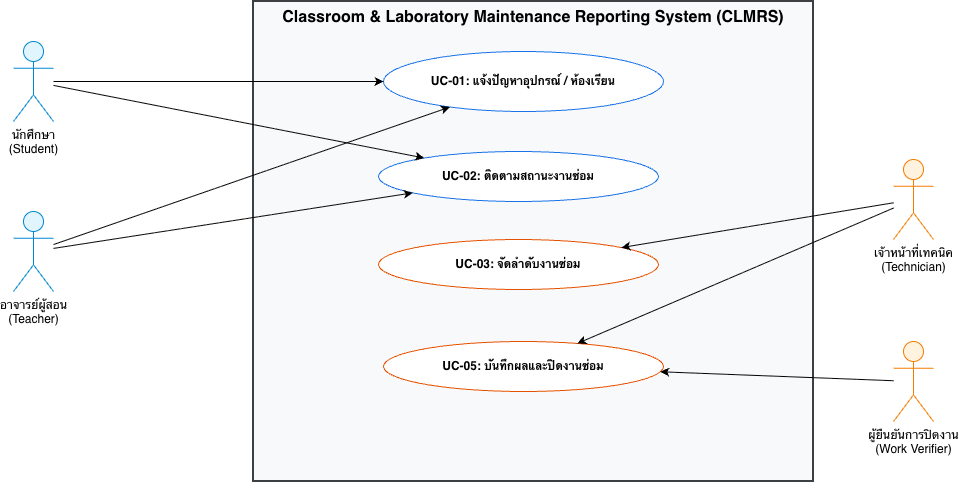

The diagram above was exported from draw.io. Its source (the exported page's mxGraphModel, read from the mxfile embedded in the PNG):
<mxGraphModel dx="614" dy="829" grid="1" gridSize="10" guides="1" tooltips="1" connect="1" arrows="1" fold="1" page="1" pageScale="1" pageWidth="1169" pageHeight="827" background="#ffffff" math="0" shadow="0">
  <root>
    <mxCell id="0" />
    <mxCell id="1" parent="0" />
    <mxCell id="sys_boundary" parent="1" style="shape=rect;html=1;whiteSpace=wrap;align=center;verticalAlign=top;fontStyle=1;fontSize=16;fillColor=#f8f9fa;strokeColor=#3c4043;strokeWidth=2;dashed=0;" value="Classroom &amp; Laboratory Maintenance Reporting System (CLMRS)" vertex="1">
      <mxGeometry height="480" width="560" x="320" y="40" as="geometry" />
    </mxCell>
    <mxCell id="actor_student" parent="1" style="shape=umlActor;verticalLabelPosition=bottom;verticalAlign=top;html=1;outlineConnect=0;fillColor=#e1f5fe;strokeColor=#0288d1;" value="นักศึกษา&#10;(Student)" vertex="1">
      <mxGeometry height="80" width="40" x="80" y="80" as="geometry" />
    </mxCell>
    <mxCell id="actor_teacher" parent="1" style="shape=umlActor;verticalLabelPosition=bottom;verticalAlign=top;html=1;outlineConnect=0;fillColor=#e1f5fe;strokeColor=#0288d1;" value="อาจารย์ผู้สอน&#10;(Teacher)" vertex="1">
      <mxGeometry height="80" width="40" x="80" y="250" as="geometry" />
    </mxCell>
    <mxCell id="actor_technician" parent="1" style="shape=umlActor;verticalLabelPosition=bottom;verticalAlign=top;html=1;outlineConnect=0;fillColor=#fff3e0;strokeColor=#f57c00;" value="เจ้าหน้าที่เทคนิค&#10;(Technician)" vertex="1">
      <mxGeometry height="80" width="40" x="960" y="198" as="geometry" />
    </mxCell>
    <mxCell id="actor_verifier" parent="1" style="shape=umlActor;verticalLabelPosition=bottom;verticalAlign=top;html=1;outlineConnect=0;fillColor=#fff3e0;strokeColor=#f57c00;" value="ผู้ยืนยันการปิดงาน&#10;(Work Verifier)" vertex="1">
      <mxGeometry height="80" width="40" x="960" y="380" as="geometry" />
    </mxCell>
    <mxCell id="uc_01" parent="1" style="ellipse;whiteSpace=wrap;html=1;fillColor=#ffffff;strokeColor=#1a73e8;fontStyle=1;" value="UC-01: แจ้งปัญหาอุปกรณ์ / ห้องเรียน" vertex="1">
      <mxGeometry height="60" width="280" x="450" y="90" as="geometry" />
    </mxCell>
    <mxCell id="uc_02" parent="1" style="ellipse;whiteSpace=wrap;html=1;fillColor=#ffffff;strokeColor=#1a73e8;fontStyle=1;" value="UC-02: ติดตามสถานะงานซ่อม" vertex="1">
      <mxGeometry height="50" width="280" x="445" y="190" as="geometry" />
    </mxCell>
    <mxCell id="uc_03" parent="1" style="ellipse;whiteSpace=wrap;html=1;fillColor=#ffffff;strokeColor=#e65100;fontStyle=1;" value="UC-03: จัดลำดับงานซ่อม" vertex="1">
      <mxGeometry height="50" width="280" x="445" y="278" as="geometry" />
    </mxCell>
    <mxCell id="uc_05" parent="1" style="ellipse;whiteSpace=wrap;html=1;fillColor=#ffffff;strokeColor=#e65100;fontStyle=1;" value="UC-05: บันทึกผลและปิดงานซ่อม" vertex="1">
      <mxGeometry height="50" width="280" x="450" y="380" as="geometry" />
    </mxCell>
    <mxCell id="edge_st_uc01" edge="1" parent="1" source="actor_student" target="uc_01">
      <mxGeometry relative="1" as="geometry" />
    </mxCell>
    <mxCell id="edge_st_uc02" edge="1" parent="1" source="actor_student" target="uc_02">
      <mxGeometry relative="1" as="geometry" />
    </mxCell>
    <mxCell id="edge_tc_uc01" edge="1" parent="1" source="actor_teacher" target="uc_01">
      <mxGeometry relative="1" as="geometry" />
    </mxCell>
    <mxCell id="edge_tc_uc02" edge="1" parent="1" source="actor_teacher" target="uc_02">
      <mxGeometry relative="1" as="geometry" />
    </mxCell>
    <mxCell id="edge_tech_uc03" edge="1" parent="1" source="actor_technician" target="uc_03">
      <mxGeometry relative="1" as="geometry" />
    </mxCell>
    <mxCell id="edge_tech_uc05" edge="1" parent="1" source="actor_technician" target="uc_05">
      <mxGeometry relative="1" as="geometry" />
    </mxCell>
    <mxCell id="edge_ver_uc05" edge="1" parent="1" source="actor_verifier" target="uc_05">
      <mxGeometry relative="1" as="geometry" />
    </mxCell>
  </root>
</mxGraphModel>